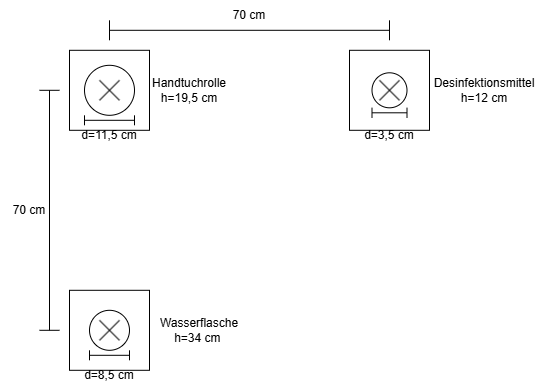

The diagram above was exported from draw.io. Its source (the exported page's mxGraphModel, read from the mxfile embedded in the PNG):
<mxGraphModel dx="1003" dy="949" grid="1" gridSize="10" guides="1" tooltips="1" connect="1" arrows="1" fold="1" page="1" pageScale="1" pageWidth="1169" pageHeight="827" math="0" shadow="0">
  <root>
    <mxCell id="0" />
    <mxCell id="1" parent="0" />
    <mxCell id="n2OTYL0eQRRkm44XXtb9-42" connectable="0" parent="1" style="group" value="" vertex="1">
      <mxGeometry height="80" width="80" x="200" y="80" as="geometry" />
    </mxCell>
    <mxCell id="n2OTYL0eQRRkm44XXtb9-38" parent="n2OTYL0eQRRkm44XXtb9-42" style="rounded=0;whiteSpace=wrap;html=1;" value="" vertex="1">
      <mxGeometry height="80" width="80" as="geometry" />
    </mxCell>
    <mxCell id="n2OTYL0eQRRkm44XXtb9-41" connectable="0" parent="n2OTYL0eQRRkm44XXtb9-42" style="group" value="" vertex="1">
      <mxGeometry height="20" width="20" x="30" y="30" as="geometry" />
    </mxCell>
    <mxCell id="n2OTYL0eQRRkm44XXtb9-39" edge="1" parent="n2OTYL0eQRRkm44XXtb9-41" style="endArrow=none;html=1;rounded=0;" value="">
      <mxGeometry height="50" relative="1" width="50" as="geometry">
        <mxPoint y="20" as="sourcePoint" />
        <mxPoint x="20" as="targetPoint" />
      </mxGeometry>
    </mxCell>
    <mxCell id="n2OTYL0eQRRkm44XXtb9-40" edge="1" parent="n2OTYL0eQRRkm44XXtb9-41" style="endArrow=none;html=1;rounded=0;" value="">
      <mxGeometry height="50" relative="1" width="50" as="geometry">
        <mxPoint x="20" y="20" as="sourcePoint" />
        <mxPoint as="targetPoint" />
      </mxGeometry>
    </mxCell>
    <mxCell id="n2OTYL0eQRRkm44XXtb9-58" parent="n2OTYL0eQRRkm44XXtb9-42" style="ellipse;whiteSpace=wrap;html=1;shapeInside=1;aspect=fixed;fillColor=none;" value="" vertex="1">
      <mxGeometry height="50" width="50" x="15" y="15" as="geometry" />
    </mxCell>
    <mxCell id="n2OTYL0eQRRkm44XXtb9-61" parent="n2OTYL0eQRRkm44XXtb9-42" style="shape=crossbar;whiteSpace=wrap;html=1;rounded=1;" value="" vertex="1">
      <mxGeometry height="10" width="50" x="15" y="65" as="geometry" />
    </mxCell>
    <mxCell id="n2OTYL0eQRRkm44XXtb9-44" connectable="0" parent="1" style="group" value="" vertex="1">
      <mxGeometry height="80" width="80" x="480" y="80" as="geometry" />
    </mxCell>
    <mxCell id="n2OTYL0eQRRkm44XXtb9-45" parent="n2OTYL0eQRRkm44XXtb9-44" style="rounded=0;whiteSpace=wrap;html=1;" value="" vertex="1">
      <mxGeometry height="80" width="80" as="geometry" />
    </mxCell>
    <mxCell id="n2OTYL0eQRRkm44XXtb9-46" connectable="0" parent="n2OTYL0eQRRkm44XXtb9-44" style="group;aspect=fixed;" value="" vertex="1">
      <mxGeometry height="27.5" width="27.5" x="30" y="30" as="geometry" />
    </mxCell>
    <mxCell id="n2OTYL0eQRRkm44XXtb9-47" edge="1" parent="n2OTYL0eQRRkm44XXtb9-46" style="endArrow=none;html=1;rounded=0;" value="">
      <mxGeometry height="50" relative="1" width="50" as="geometry">
        <mxPoint y="20" as="sourcePoint" />
        <mxPoint x="20" as="targetPoint" />
      </mxGeometry>
    </mxCell>
    <mxCell id="n2OTYL0eQRRkm44XXtb9-48" edge="1" parent="n2OTYL0eQRRkm44XXtb9-46" style="endArrow=none;html=1;rounded=0;" value="">
      <mxGeometry height="50" relative="1" width="50" as="geometry">
        <mxPoint x="20" y="20" as="sourcePoint" />
        <mxPoint as="targetPoint" />
      </mxGeometry>
    </mxCell>
    <mxCell id="n2OTYL0eQRRkm44XXtb9-60" parent="n2OTYL0eQRRkm44XXtb9-46" style="ellipse;whiteSpace=wrap;html=1;shapeInside=1;aspect=fixed;fillColor=none;" value="" vertex="1">
      <mxGeometry height="35" width="35" x="-7.5" y="-7.5" as="geometry" />
    </mxCell>
    <mxCell id="n2OTYL0eQRRkm44XXtb9-66" parent="n2OTYL0eQRRkm44XXtb9-44" style="shape=crossbar;whiteSpace=wrap;html=1;rounded=1;" value="" vertex="1">
      <mxGeometry height="10" width="35" x="22.5" y="57.5" as="geometry" />
    </mxCell>
    <mxCell id="n2OTYL0eQRRkm44XXtb9-49" connectable="0" parent="1" style="group" value="" vertex="1">
      <mxGeometry height="80" width="80" x="200" y="320" as="geometry" />
    </mxCell>
    <mxCell id="n2OTYL0eQRRkm44XXtb9-50" parent="n2OTYL0eQRRkm44XXtb9-49" style="rounded=0;whiteSpace=wrap;html=1;" value="" vertex="1">
      <mxGeometry height="80" width="80" as="geometry" />
    </mxCell>
    <mxCell id="n2OTYL0eQRRkm44XXtb9-51" connectable="0" parent="n2OTYL0eQRRkm44XXtb9-49" style="group" value="" vertex="1">
      <mxGeometry height="30" width="30" x="30" y="30" as="geometry" />
    </mxCell>
    <mxCell id="n2OTYL0eQRRkm44XXtb9-52" edge="1" parent="n2OTYL0eQRRkm44XXtb9-51" style="endArrow=none;html=1;rounded=0;" value="">
      <mxGeometry height="50" relative="1" width="50" as="geometry">
        <mxPoint y="20" as="sourcePoint" />
        <mxPoint x="20" as="targetPoint" />
      </mxGeometry>
    </mxCell>
    <mxCell id="n2OTYL0eQRRkm44XXtb9-53" edge="1" parent="n2OTYL0eQRRkm44XXtb9-51" style="endArrow=none;html=1;rounded=0;" value="">
      <mxGeometry height="50" relative="1" width="50" as="geometry">
        <mxPoint x="20" y="20" as="sourcePoint" />
        <mxPoint as="targetPoint" />
      </mxGeometry>
    </mxCell>
    <mxCell id="n2OTYL0eQRRkm44XXtb9-59" parent="n2OTYL0eQRRkm44XXtb9-51" style="ellipse;whiteSpace=wrap;html=1;shapeInside=1;aspect=fixed;fillColor=none;" value="" vertex="1">
      <mxGeometry height="40" width="40" x="-10" y="-10" as="geometry" />
    </mxCell>
    <mxCell id="n2OTYL0eQRRkm44XXtb9-64" parent="n2OTYL0eQRRkm44XXtb9-49" style="shape=crossbar;whiteSpace=wrap;html=1;rounded=1;" value="" vertex="1">
      <mxGeometry height="10" width="40" x="20" y="60" as="geometry" />
    </mxCell>
    <mxCell id="n2OTYL0eQRRkm44XXtb9-54" parent="1" style="shape=crossbar;whiteSpace=wrap;html=1;rounded=1;" value="" vertex="1">
      <mxGeometry height="20" width="280" x="240" y="50" as="geometry" />
    </mxCell>
    <mxCell id="n2OTYL0eQRRkm44XXtb9-55" parent="1" style="shape=crossbar;whiteSpace=wrap;html=1;rounded=1;direction=south;" value="" vertex="1">
      <mxGeometry height="240" width="20" x="170" y="120" as="geometry" />
    </mxCell>
    <mxCell id="n2OTYL0eQRRkm44XXtb9-56" parent="1" style="text;html=1;whiteSpace=wrap;strokeColor=none;fillColor=none;align=center;verticalAlign=middle;rounded=0;" value="70 cm" vertex="1">
      <mxGeometry height="30" width="60" x="350" y="30" as="geometry" />
    </mxCell>
    <mxCell id="n2OTYL0eQRRkm44XXtb9-57" parent="1" style="text;html=1;whiteSpace=wrap;strokeColor=none;fillColor=none;align=center;verticalAlign=middle;rounded=0;" value="70 cm" vertex="1">
      <mxGeometry height="30" width="60" x="130" y="225" as="geometry" />
    </mxCell>
    <mxCell id="n2OTYL0eQRRkm44XXtb9-63" parent="1" style="text;html=1;whiteSpace=wrap;strokeColor=none;fillColor=none;align=center;verticalAlign=middle;rounded=0;" value="d=11,5 cm" vertex="1">
      <mxGeometry height="30" width="60" x="210" y="150" as="geometry" />
    </mxCell>
    <mxCell id="n2OTYL0eQRRkm44XXtb9-65" parent="1" style="text;html=1;whiteSpace=wrap;strokeColor=none;fillColor=none;align=center;verticalAlign=middle;rounded=0;" value="d=8,5 cm" vertex="1">
      <mxGeometry height="30" width="60" x="210" y="390" as="geometry" />
    </mxCell>
    <mxCell id="n2OTYL0eQRRkm44XXtb9-67" parent="1" style="text;html=1;whiteSpace=wrap;strokeColor=none;fillColor=none;align=center;verticalAlign=middle;rounded=0;" value="d=3,5 cm" vertex="1">
      <mxGeometry height="30" width="60" x="490" y="150" as="geometry" />
    </mxCell>
    <mxCell id="n2OTYL0eQRRkm44XXtb9-68" parent="1" style="text;html=1;whiteSpace=wrap;strokeColor=none;fillColor=none;align=center;verticalAlign=middle;rounded=0;" value="Handtuchrolle&lt;br&gt;h=19,5 cm" vertex="1">
      <mxGeometry height="30" width="60" x="290" y="105" as="geometry" />
    </mxCell>
    <mxCell id="n2OTYL0eQRRkm44XXtb9-69" parent="1" style="text;html=1;whiteSpace=wrap;strokeColor=none;fillColor=none;align=center;verticalAlign=middle;rounded=0;" value="Desinfektionsmittel&lt;br&gt;h=12 cm" vertex="1">
      <mxGeometry height="30" width="60" x="585" y="105" as="geometry" />
    </mxCell>
    <mxCell id="n2OTYL0eQRRkm44XXtb9-70" parent="1" style="text;html=1;whiteSpace=wrap;strokeColor=none;fillColor=none;align=center;verticalAlign=middle;rounded=0;" value="Wasserflasche&lt;br&gt;h=34 cm&lt;span style=&quot;background-color: transparent; color: light-dark(rgb(0, 0, 0), rgb(255, 255, 255));&quot;&gt;&amp;nbsp;&lt;/span&gt;" vertex="1">
      <mxGeometry height="30" width="60" x="300" y="345" as="geometry" />
    </mxCell>
  </root>
</mxGraphModel>